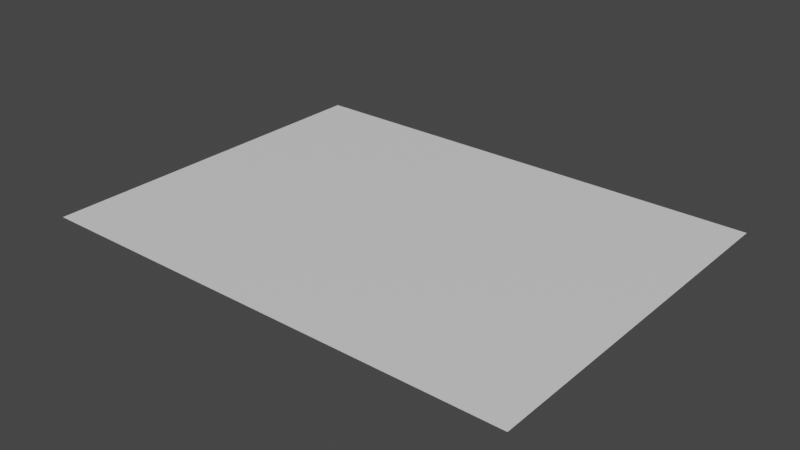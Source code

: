 # Source: CanvansBackground.blend  (saved by Blender 2.80.75; exported with 4.5.12 LTS)
import bpy
from mathutils import Matrix  # noqa: F401  (used for matrix-valued properties, if any)

bpy.ops.wm.read_factory_settings(use_empty=True)
scene = bpy.context.scene
scene.name = 'Scene'

# ---- collections
col_collection = bpy.data.collections.new('Collection'); scene.collection.children.link(col_collection)

# ---- materials (node trees are filled in below, after node groups)
mat_material = bpy.data.materials.new('Material')
mat_material.use_transparent_shadow = False

# ---- material node trees
mat_material.use_nodes = True; mat_material.node_tree.nodes.clear()
_N = mat_material.node_tree.nodes; _L = mat_material.node_tree.links
n0 = _N.new('ShaderNodeOutputMaterial'); n0.name = 'Material Output'; n0.location = (300, 300)
n1 = _N.new('ShaderNodeBsdfPrincipled'); n1.name = 'Principled BSDF'; n1.location = (10, 300)
n1.distribution = 'GGX'
n1.subsurface_method = 'BURLEY'
n1.inputs[3].default_value = 1.45
n1.inputs[27].default_value = (0.0, 0.0, 0.0, 1.0)
n1.inputs[28].default_value = 1.0
_L.new(n1.outputs[0], n0.inputs[0])
n0.is_active_output = True

# ---- world
world_world = bpy.data.worlds.new('World'); scene.world = world_world
world_world.use_nodes = True; world_world.node_tree.nodes.clear()
_N = world_world.node_tree.nodes; _L = world_world.node_tree.links
n0 = _N.new('ShaderNodeOutputWorld'); n0.name = 'World Output'; n0.location = (300, 300)
n1 = _N.new('ShaderNodeBackground'); n1.name = 'Background'; n1.location = (10, 300)
n1.inputs[0].default_value = (0.05088, 0.05088, 0.05088, 1.0)
_L.new(n1.outputs[0], n0.inputs[0])
n0.is_active_output = True
world_world.color = (0.05088, 0.05088, 0.05088)
world_world.use_sun_shadow = False
world_world.sun_shadow_jitter_overblur = 0.0

# ---- meshes
me_plane = bpy.data.meshes.new('Plane')
me_plane.from_pydata([(-1.0, -0.0004858, 0.0), (1.0, -0.0004858, 0.0), (-1.0, 1.5, 0.0), (1.0, 1.5, 0.0)], [], [(0, 1, 3, 2)])
_uv = me_plane.uv_layers.new(name='UVMap')
_uv.uv.foreach_set('vector', [0.0, 0.0, 1.0, 0.0, 1.0, 1.0, 0.0, 1.0])
me_plane.materials.append(mat_material)
me_plane.use_remesh_preserve_volume = False
me_plane.use_remesh_preserve_attributes = False
me_plane.use_mirror_vertex_groups = False
me_plane.update()

# ---- objects
ob_plane = bpy.data.objects.new('Plane', me_plane)

# ---- transforms, parenting, visibility, modifiers, constraints
ob_plane.location = (0.0, 0.0, 0.0)
ob_plane.lineart.crease_threshold = 0.0

# ---- collection membership
col_collection.objects.link(ob_plane)

# ---- scene / render settings (as saved in the file)
scene.frame_start = 1; scene.frame_end = 250; scene.frame_set(1)
scene.render.engine = 'BLENDER_EEVEE_NEXT'
scene.cycles.use_denoising = False
scene.cycles.samples = 128
scene.cycles.sampling_pattern = 'TABULATED_SOBOL'
scene.cycles.use_adaptive_sampling = False
scene.cycles.use_light_tree = False
scene.view_settings.view_transform = 'Filmic'
bpy.context.view_layer.update()

# ---- added for rendering (the .blend has no active camera and no usable light): camera, sun
cam_auto = bpy.data.cameras.new('AutoCamera')
cam_auto.lens = 50.0
cam_auto.sensor_width = 36.0
cam_auto.clip_end = 1000.0
ob_auto_camera = bpy.data.objects.new('AutoCamera', cam_auto)
scene.collection.objects.link(ob_auto_camera)
ob_auto_camera.location = (2.31306, -2.02616, 1.85045)
ob_auto_camera.rotation_euler = (1.09748, -7.21219e-08, 0.694738)
scene.camera = ob_auto_camera
light_auto_sun = bpy.data.lights.new('AutoSun', 'SUN')
light_auto_sun.energy = 3.0
light_auto_sun.angle = 0.0523599
ob_auto_sun = bpy.data.objects.new('AutoSun', light_auto_sun)
scene.collection.objects.link(ob_auto_sun)
ob_auto_sun.rotation_euler = (0.872665, 0.174533, 0.523599)
bpy.context.view_layer.update()
